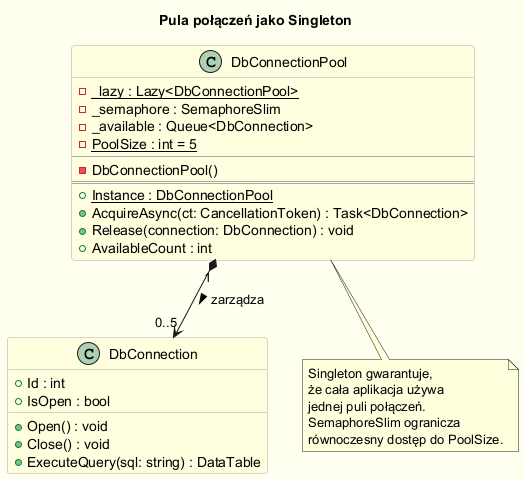

The diagram above was rendered by PlantUML. Its source (embedded in the PNG):
@startuml connectionpool_class
skinparam backgroundColor #FFFFF0
skinparam shadowing false
skinparam class {
    BackgroundColor LightYellow
    BorderColor DarkGray
}

title Pula połączeń jako Singleton

class DbConnectionPool {
  - {static} _lazy : Lazy<DbConnectionPool>
  - _semaphore : SemaphoreSlim
  - _available : Queue<DbConnection>
  - {static} PoolSize : int = 5
  --
  - DbConnectionPool()
  ==
  + {static} Instance : DbConnectionPool
  + AcquireAsync(ct: CancellationToken) : Task<DbConnection>
  + Release(connection: DbConnection) : void
  + AvailableCount : int
}

class DbConnection {
  + Id : int
  + IsOpen : bool
  + Open() : void
  + Close() : void
  + ExecuteQuery(sql: string) : DataTable
}

DbConnectionPool "1" *--> "0..5" DbConnection : zarządza >

note bottom of DbConnectionPool
  Singleton gwarantuje,
  że cała aplikacja używa
  jednej puli połączeń.
  SemaphoreSlim ogranicza
  równoczesny dostęp do PoolSize.
end note

@enduml